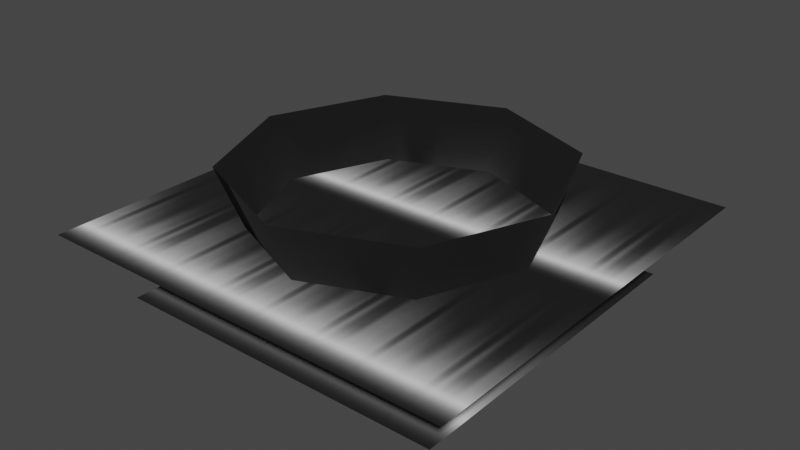 # Source: artifact_piece_fx.blend  (saved by Blender 3.4.6; exported with 4.5.12 LTS)
import bpy
from mathutils import Matrix  # noqa: F401  (used for matrix-valued properties, if any)

bpy.ops.wm.read_factory_settings(use_empty=True)
scene = bpy.context.scene
scene.name = 'Scene'

# ---- collections
col_collection = bpy.data.collections.new('Collection'); scene.collection.children.link(col_collection)

# ---- images (referenced by path relative to the original .blend; pixels are not part of the script)
import os
ASSET_DIR = os.environ.get("B2B_ASSET_DIR", "")  # directory of the original .blend (textures are referenced by path, not embedded)
HERE = os.path.dirname(os.path.abspath(__file__))  # packed textures are extracted next to this script under _unpacked/

def load_image(name, relpath, width, height, colorspace="sRGB"):
    """Load a texture the original file referenced (path relative to the .blend, or extracted next to this script)."""
    p = next((c for c in (os.path.join(HERE, relpath), os.path.join(ASSET_DIR, relpath)) if relpath and os.path.exists(c)), "")
    if p:
        img = bpy.data.images.load(p, check_existing=True)
        img.name = name
    else:  # same state as the original file: an image datablock whose file is absent (Cycles renders it pink)
        img = bpy.data.images.new(name, width, height)
        img.source = "FILE"
        img.filepath = "//" + (relpath or name)
    img.colorspace_settings.name = colorspace
    return img
img_image_0 = load_image('Image_0', '_unpacked/Image_0.94c5f464.png', 128, 64, 'sRGB')

# ---- materials (node trees are filled in below, after node groups)
mat_lightrays_tiling_01 = bpy.data.materials.new('lightrays_tiling_01')
mat_lightrays_tiling_01.use_backface_culling = True
mat_lightrays_tiling_01.use_transparent_shadow = False

# ---- material node trees
mat_lightrays_tiling_01.use_nodes = True; mat_lightrays_tiling_01.node_tree.nodes.clear()
_N = mat_lightrays_tiling_01.node_tree.nodes; _L = mat_lightrays_tiling_01.node_tree.links
n0 = _N.new('ShaderNodeBsdfPrincipled'); n0.name = 'Principled BSDF'; n0.location = (10, 300)
n0.distribution = 'GGX'
n0.subsurface_method = 'RANDOM_WALK_SKIN'
n0.inputs[2].default_value = 1.0
n0.inputs[27].default_value = (0.0, 0.0, 0.0, 1.0)
n0.inputs[28].default_value = 1.0
n1 = _N.new('ShaderNodeOutputMaterial'); n1.name = 'Material Output'; n1.location = (320, 270)
n2 = _N.new('ShaderNodeTexImage'); n2.name = 'Image Texture'; n2.location = (-440, 210)
n2.label = 'BASE COLOR'
n2.image = img_image_0
_L.new(n0.outputs[0], n1.inputs[0])
_L.new(n2.outputs[0], n0.inputs[0])
_L.new(n2.outputs[1], n0.inputs[4])
n1.is_active_output = True

# ---- world
world_world = bpy.data.worlds.new('World'); scene.world = world_world
world_world.use_nodes = True; world_world.node_tree.nodes.clear()
_N = world_world.node_tree.nodes; _L = world_world.node_tree.links
n0 = _N.new('ShaderNodeOutputWorld'); n0.name = 'World Output'; n0.location = (300, 300)
n1 = _N.new('ShaderNodeBackground'); n1.name = 'Background'; n1.location = (10, 300)
n1.inputs[0].default_value = (0.05088, 0.05088, 0.05088, 1.0)
_L.new(n1.outputs[0], n0.inputs[0])
n0.is_active_output = True
world_world.color = (0.05088, 0.05088, 0.05088)
world_world.use_sun_shadow = False
world_world.sun_shadow_jitter_overblur = 0.0

# ---- meshes
me_rsrc_world_dynamic_whitespace_artifact_piece_model_meshnodes__m = bpy.data.meshes.new('rsrc.world.dynamic.whitespace.artifact_piece.model-MeshNodes["m')
me_rsrc_world_dynamic_whitespace_artifact_piece_model_meshnodes__m.from_pydata([(-0.5, 0.0, 0.5), (-0.5, 0.0, -0.5), (0.5, 0.0, 0.5), (0.5, 0.0, -0.5)], [], [(0, 1, 2), (3, 2, 1)])
_uv = me_rsrc_world_dynamic_whitespace_artifact_piece_model_meshnodes__m.uv_layers.new(name='UVMap')
_uv.uv.foreach_set('vector', [-1.0, 1.0, -1.0, -1.0, 1.0, 1.0, 1.0, -1.0, 1.0, 1.0, -1.0, -1.0])
me_rsrc_world_dynamic_whitespace_artifact_piece_model_meshnodes__m.materials.append(mat_lightrays_tiling_01)
me_rsrc_world_dynamic_whitespace_artifact_piece_model_meshnodes__m.update()
me_rsrc_world_dynamic_whitespace_artifact_piece_model_meshnodes__m.normals_split_custom_set([tuple(v) for v in zip(*[iter([0.0, -1.0, 0.0, 0.0, -1.0, 0.0, 0.0, -1.0, 0.0, 0.0, -1.0, 0.0, 0.0, -1.0, 0.0, 0.0, -1.0, 0.0])] * 3)])
me_rsrc_world_dynamic_whitespace_artifact_piece_model_meshnodes__c = bpy.data.meshes.new('rsrc.world.dynamic.whitespace.artifact_piece.model-MeshNodes["c')
me_rsrc_world_dynamic_whitespace_artifact_piece_model_meshnodes__c.from_pydata([(0.1833, -0.04, 0.1833), (-1.143e-08, -0.04, 0.2592), (-1.807e-08, -0.34, 0.3813), (0.2697, -0.34, 0.2697), (0.2592, -0.04, 6.326e-09), (0.3813, -0.34, 2.736e-08), (0.1833, -0.04, -0.1833), (0.2697, -0.34, -0.2697), (2.996e-09, -0.04, -0.2592), (3.147e-09, -0.34, -0.3813), (-0.1833, -0.04, -0.1833), (-0.2697, -0.34, -0.2697), (-0.2592, -0.04, -1.633e-08), (-0.3813, -0.34, -5.978e-09), (-0.1833, -0.04, 0.1833), (-0.2697, -0.34, 0.2697)], [], [(0, 1, 2), (0, 2, 3), (4, 0, 3), (4, 3, 5), (6, 4, 5), (6, 5, 7), (8, 6, 7), (8, 7, 9), (10, 8, 9), (10, 9, 11), (12, 10, 11), (12, 11, 13), (14, 12, 13), (14, 13, 15), (1, 14, 15), (1, 15, 2)])
me_rsrc_world_dynamic_whitespace_artifact_piece_model_meshnodes__c.polygons.foreach_set('use_smooth', [True] * 16)
_uv = me_rsrc_world_dynamic_whitespace_artifact_piece_model_meshnodes__c.uv_layers.new(name='UVMap')
_uv.uv.foreach_set('vector', [0.875, 0.1264, 1.0, 0.1264, 1.0, 1.0, 0.875, 0.1264, 1.0, 1.0, 0.875, 1.0, 0.75, 0.1264, 0.875, 0.1264, 0.875, 1.0, 0.75, 0.1264, 0.875, 1.0, 0.75, 1.0, 0.625, 0.1264, 0.75, 0.1264, 0.75, 1.0, 0.625, 0.1264, 0.75, 1.0, 0.625, 1.0, 0.5, 0.1264, 0.625, 0.1264, 0.625, 1.0, 0.5, 0.1264, 0.625, 1.0, 0.5, 1.0, 0.375, 0.1264, 0.5, 0.1264, 0.5, 1.0, 0.375, 0.1264, 0.5, 1.0, 0.375, 1.0, 0.25, 0.1264, 0.375, 0.1264, 0.375, 1.0, 0.25, 0.1264, 0.375, 1.0, 0.25, 1.0, 0.125, 0.1264, 0.25, 0.1264, 0.25, 1.0, 0.125, 0.1264, 0.25, 1.0, 0.125, 1.0, 0.0, 0.1264, 0.125, 0.1264, 0.125, 1.0, 0.0, 0.1264, 0.125, 1.0, 0.0, 1.0])
me_rsrc_world_dynamic_whitespace_artifact_piece_model_meshnodes__c.materials.append(mat_lightrays_tiling_01)
me_rsrc_world_dynamic_whitespace_artifact_piece_model_meshnodes__c.update()
me_rsrc_world_dynamic_whitespace_artifact_piece_model_meshnodes__c.normals_split_custom_set([tuple(v) for v in zip(*[iter([0.6549, 0.3771, 0.6549, -1.003e-05, 0.3771, 0.9262, -9.849e-07, 0.3771, 0.9262, 0.6549, 0.3771, 0.6549, -9.849e-07, 0.3771, 0.9262, 0.6549, 0.3771, 0.6549, 0.9262, 0.3771, 9.991e-06, 0.6549, 0.3771, 0.6549, 0.6549, 0.3771, 0.6549, 0.9262, 0.3771, 9.991e-06, 0.6549, 0.3771, 0.6549, 0.9262, 0.3771, 8.954e-07, 0.6549, 0.3771, -0.6549, 0.9262, 0.3771, 9.991e-06, 0.9262, 0.3771, 8.954e-07, 0.6549, 0.3771, -0.6549, 0.9262, 0.3771, 8.954e-07, 0.6549, 0.3771, -0.6549, 9.991e-06, 0.3771, -0.9262, 0.6549, 0.3771, -0.6549, 0.6549, 0.3771, -0.6549, 9.991e-06, 0.3771, -0.9262, 0.6549, 0.3771, -0.6549, 9.625e-07, 0.3771, -0.9262, -0.6549, 0.3771, -0.6549, 9.991e-06, 0.3771, -0.9262, 9.625e-07, 0.3771, -0.9262, -0.6549, 0.3771, -0.6549, 9.625e-07, 0.3771, -0.9262, -0.6549, 0.3771, -0.6549, -0.9262, 0.3771, -9.991e-06, -0.6549, 0.3771, -0.6549, -0.6549, 0.3771, -0.6549, -0.9262, 0.3771, -9.991e-06, -0.6549, 0.3771, -0.6549, -0.9262, 0.3771, -8.73e-07, -0.6549, 0.3771, 0.6549, -0.9262, 0.3771, -9.991e-06, -0.9262, 0.3771, -8.73e-07, -0.6549, 0.3771, 0.6549, -0.9262, 0.3771, -8.73e-07, -0.6549, 0.3771, 0.6549, -1.003e-05, 0.3771, 0.9262, -0.6549, 0.3771, 0.6549, -0.6549, 0.3771, 0.6549, -1.003e-05, 0.3771, 0.9262, -0.6549, 0.3771, 0.6549, -9.849e-07, 0.3771, 0.9262])] * 3)])
me_rsrc_world_dynamic_whitespace_artifact_piece_model_meshnode = bpy.data.meshes.new('rsrc.world.dynamic.whitespace.artifact_piece.model-MeshNode')
me_rsrc_world_dynamic_whitespace_artifact_piece_model_meshnode.from_pydata([(-0.3985, -0.042, 0.3985), (-0.3985, -0.042, -0.3985), (0.3985, -0.042, 0.3985), (0.3985, -0.042, -0.3985)], [], [(0, 1, 2), (3, 2, 1)])
_uv = me_rsrc_world_dynamic_whitespace_artifact_piece_model_meshnode.uv_layers.new(name='UVMap')
_uv.uv.foreach_set('vector', [0.0, 1.0, 0.0, 0.0, 1.0, 1.0, 1.0, 0.0, 1.0, 1.0, 0.0, 0.0])
me_rsrc_world_dynamic_whitespace_artifact_piece_model_meshnode.materials.append(mat_lightrays_tiling_01)
me_rsrc_world_dynamic_whitespace_artifact_piece_model_meshnode.update()
me_rsrc_world_dynamic_whitespace_artifact_piece_model_meshnode.normals_split_custom_set([tuple(v) for v in zip(*[iter([0.0, -1.0, 0.0, 0.0, -1.0, 0.0, 0.0, -1.0, 0.0, 0.0, -1.0, 0.0, 0.0, -1.0, 0.0, 0.0, -1.0, 0.0])] * 3)])

# ---- objects
ob_artifact_piece_model_meshnodes__mesh_ring = bpy.data.objects.new('artifact_piece.model-MeshNodes["mesh_ring"]', me_rsrc_world_dynamic_whitespace_artifact_piece_model_meshnodes__m)
ob_artifact_piece_model_meshnodes__classpad_glowcylinder = bpy.data.objects.new('artifact_piece.model-MeshNodes["classpad_glowCylinder"]', me_rsrc_world_dynamic_whitespace_artifact_piece_model_meshnodes__c)
ob_artifact_piece_model_meshnodes__classpad_glowplane = bpy.data.objects.new('artifact_piece.model-MeshNodes["classpad_glowPlane"]', me_rsrc_world_dynamic_whitespace_artifact_piece_model_meshnode)

# ---- transforms, parenting, visibility, modifiers, constraints
ob_artifact_piece_model_meshnodes__mesh_ring.location = (-8.882e-17, 2.98e-08, 0.4)
ob_artifact_piece_model_meshnodes__mesh_ring.rotation_mode = 'QUATERNION'
ob_artifact_piece_model_meshnodes__mesh_ring.rotation_quaternion = (0.7071, -0.7071, -1.57e-16, -9.358e-24)
ob_artifact_piece_model_meshnodes__classpad_glowcylinder.location = (-4.441e-17, 0.0, 0.2)
ob_artifact_piece_model_meshnodes__classpad_glowcylinder.rotation_mode = 'QUATERNION'
ob_artifact_piece_model_meshnodes__classpad_glowcylinder.rotation_quaternion = (0.7071, -0.7071, -1.57e-16, -9.358e-24)
ob_artifact_piece_model_meshnodes__classpad_glowplane.location = (-4.441e-17, 1.49e-08, 0.2)
ob_artifact_piece_model_meshnodes__classpad_glowplane.rotation_mode = 'QUATERNION'
ob_artifact_piece_model_meshnodes__classpad_glowplane.rotation_quaternion = (0.7071, -0.7071, -1.57e-16, -9.358e-24)

# ---- collection membership
scene.collection.objects.link(ob_artifact_piece_model_meshnodes__mesh_ring)
scene.collection.objects.link(ob_artifact_piece_model_meshnodes__classpad_glowcylinder)
scene.collection.objects.link(ob_artifact_piece_model_meshnodes__classpad_glowplane)

# ---- scene / render settings (as saved in the file)
scene.frame_start = 1; scene.frame_end = 250; scene.frame_set(1)
scene.render.engine = 'BLENDER_EEVEE_NEXT'
scene.cycles.sampling_pattern = 'TABULATED_SOBOL'
scene.cycles.use_light_tree = False
scene.view_settings.view_transform = 'Filmic'
bpy.context.view_layer.update()

# ---- added for rendering (the .blend has no active camera and no usable light): camera, sun
cam_auto = bpy.data.cameras.new('AutoCamera')
cam_auto.lens = 50.0
cam_auto.sensor_width = 36.0
cam_auto.clip_end = 1000.0
ob_auto_camera = bpy.data.objects.new('AutoCamera', cam_auto)
scene.collection.objects.link(ob_auto_camera)
ob_auto_camera.location = (1.33758, -1.6051, 1.46007)
ob_auto_camera.rotation_euler = (1.09748, -7.21219e-08, 0.694738)
scene.camera = ob_auto_camera
light_auto_sun = bpy.data.lights.new('AutoSun', 'SUN')
light_auto_sun.energy = 3.0
light_auto_sun.angle = 0.0523599
ob_auto_sun = bpy.data.objects.new('AutoSun', light_auto_sun)
scene.collection.objects.link(ob_auto_sun)
ob_auto_sun.rotation_euler = (0.872665, 0.174533, 0.523599)
bpy.context.view_layer.update()
